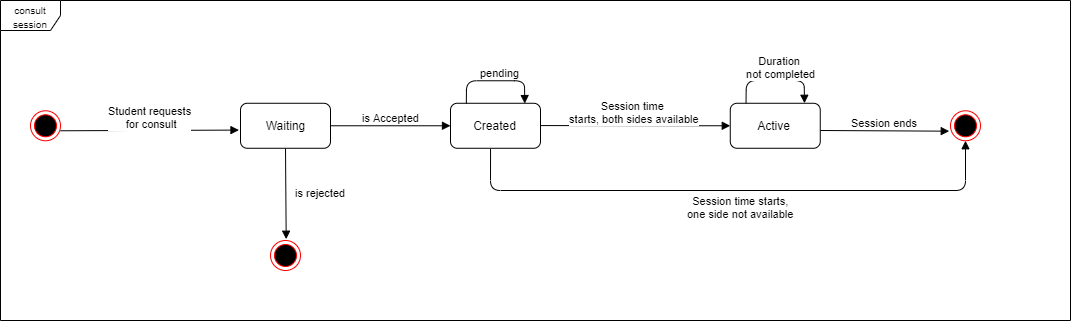

The diagram above was exported from draw.io. Its source (the exported page's mxGraphModel, read from the mxfile embedded in the PNG):
<mxGraphModel dx="2038" dy="930" grid="1" gridSize="10" guides="1" tooltips="1" connect="1" arrows="1" fold="1" page="1" pageScale="1" pageWidth="850" pageHeight="1100" math="0" shadow="0">
  <root>
    <mxCell id="0" />
    <mxCell id="1" parent="0" />
    <mxCell id="V4VaU4vNYg4oOjsrweZo-1" value="&lt;font style=&quot;font-size: 10px&quot;&gt;consult session&lt;/font&gt;" style="shape=umlFrame;whiteSpace=wrap;html=1;" vertex="1" parent="1">
      <mxGeometry x="290" y="50" width="1070" height="320" as="geometry" />
    </mxCell>
    <mxCell id="V4VaU4vNYg4oOjsrweZo-2" value="" style="ellipse;html=1;shape=endState;fillColor=#000000;strokeColor=#ff0000;" vertex="1" parent="1">
      <mxGeometry x="320" y="160.27" width="30" height="30" as="geometry" />
    </mxCell>
    <mxCell id="V4VaU4vNYg4oOjsrweZo-4" value="Student requests&lt;br&gt;&amp;nbsp;for consult" style="html=1;verticalAlign=bottom;endArrow=block;entryX=-0.017;entryY=0.596;entryDx=0;entryDy=0;entryPerimeter=0;" edge="1" parent="1" target="V4VaU4vNYg4oOjsrweZo-3">
      <mxGeometry width="80" relative="1" as="geometry">
        <mxPoint x="350" y="180.27" as="sourcePoint" />
        <mxPoint x="420" y="180.27" as="targetPoint" />
      </mxGeometry>
    </mxCell>
    <mxCell id="V4VaU4vNYg4oOjsrweZo-6" value="Created" style="rounded=1;whiteSpace=wrap;html=1;" vertex="1" parent="1">
      <mxGeometry x="740" y="152.77" width="90" height="45" as="geometry" />
    </mxCell>
    <mxCell id="V4VaU4vNYg4oOjsrweZo-7" value="is Accepted" style="html=1;verticalAlign=bottom;endArrow=block;entryX=0;entryY=0.5;entryDx=0;entryDy=0;" edge="1" parent="1" source="V4VaU4vNYg4oOjsrweZo-3" target="V4VaU4vNYg4oOjsrweZo-6">
      <mxGeometry width="80" relative="1" as="geometry">
        <mxPoint x="570" y="180.27" as="sourcePoint" />
        <mxPoint x="650" y="180.27" as="targetPoint" />
      </mxGeometry>
    </mxCell>
    <mxCell id="V4VaU4vNYg4oOjsrweZo-10" value="is rejected" style="html=1;verticalAlign=bottom;endArrow=block;exitX=0.5;exitY=1;exitDx=0;exitDy=0;entryX=0.523;entryY=-0.053;entryDx=0;entryDy=0;entryPerimeter=0;" edge="1" parent="1" source="V4VaU4vNYg4oOjsrweZo-3">
      <mxGeometry x="0.1608" y="35" width="80" relative="1" as="geometry">
        <mxPoint x="530" y="220.27" as="sourcePoint" />
        <mxPoint x="575.69" y="288.67999999999995" as="targetPoint" />
        <mxPoint as="offset" />
      </mxGeometry>
    </mxCell>
    <mxCell id="V4VaU4vNYg4oOjsrweZo-3" value="Waiting" style="rounded=1;whiteSpace=wrap;html=1;" vertex="1" parent="1">
      <mxGeometry x="530" y="152.77" width="90" height="45" as="geometry" />
    </mxCell>
    <mxCell id="V4VaU4vNYg4oOjsrweZo-15" value="pending" style="html=1;verticalAlign=bottom;endArrow=block;exitX=0.176;exitY=0.006;exitDx=0;exitDy=0;exitPerimeter=0;entryX=0.825;entryY=0.006;entryDx=0;entryDy=0;entryPerimeter=0;" edge="1" parent="1" source="V4VaU4vNYg4oOjsrweZo-6" target="V4VaU4vNYg4oOjsrweZo-6">
      <mxGeometry x="0.0966" width="80" relative="1" as="geometry">
        <mxPoint x="760" y="130.27" as="sourcePoint" />
        <mxPoint x="840" y="130.27" as="targetPoint" />
        <Array as="points">
          <mxPoint x="756" y="130.27" />
          <mxPoint x="814" y="130.27" />
        </Array>
        <mxPoint as="offset" />
      </mxGeometry>
    </mxCell>
    <mxCell id="V4VaU4vNYg4oOjsrweZo-16" value="Session time &lt;br&gt;starts, both sides available" style="html=1;verticalAlign=bottom;endArrow=block;entryX=0;entryY=0.5;entryDx=0;entryDy=0;" edge="1" parent="1" target="V4VaU4vNYg4oOjsrweZo-17">
      <mxGeometry width="80" relative="1" as="geometry">
        <mxPoint x="830" y="175.07000000000002" as="sourcePoint" />
        <mxPoint x="910" y="175.27" as="targetPoint" />
      </mxGeometry>
    </mxCell>
    <mxCell id="V4VaU4vNYg4oOjsrweZo-17" value="Active" style="rounded=1;whiteSpace=wrap;html=1;" vertex="1" parent="1">
      <mxGeometry x="1019.76" y="152.77" width="90" height="45" as="geometry" />
    </mxCell>
    <mxCell id="V4VaU4vNYg4oOjsrweZo-18" value="Duration&lt;br&gt;&amp;nbsp;not completed" style="html=1;verticalAlign=bottom;endArrow=block;exitX=0.176;exitY=0.006;exitDx=0;exitDy=0;exitPerimeter=0;entryX=0.825;entryY=0.006;entryDx=0;entryDy=0;entryPerimeter=0;" edge="1" parent="1">
      <mxGeometry x="0.0973" width="80" relative="1" as="geometry">
        <mxPoint x="1035.55" y="152.76999999999998" as="sourcePoint" />
        <mxPoint x="1093.96" y="152.76999999999998" as="targetPoint" />
        <Array as="points">
          <mxPoint x="1035.71" y="130" />
          <mxPoint x="1093.71" y="130" />
        </Array>
        <mxPoint as="offset" />
      </mxGeometry>
    </mxCell>
    <mxCell id="V4VaU4vNYg4oOjsrweZo-19" value="" style="ellipse;html=1;shape=endState;fillColor=#000000;strokeColor=#ff0000;" vertex="1" parent="1">
      <mxGeometry x="560" y="290" width="30" height="30" as="geometry" />
    </mxCell>
    <mxCell id="V4VaU4vNYg4oOjsrweZo-22" value="" style="ellipse;html=1;shape=endState;fillColor=#000000;strokeColor=#ff0000;" vertex="1" parent="1">
      <mxGeometry x="1240" y="160.27" width="30" height="30" as="geometry" />
    </mxCell>
    <mxCell id="V4VaU4vNYg4oOjsrweZo-23" value="Session ends" style="html=1;verticalAlign=bottom;endArrow=block;entryX=-0.042;entryY=0.68;entryDx=0;entryDy=0;entryPerimeter=0;" edge="1" parent="1" target="V4VaU4vNYg4oOjsrweZo-22">
      <mxGeometry width="80" relative="1" as="geometry">
        <mxPoint x="1110" y="180" as="sourcePoint" />
        <mxPoint x="1190" y="180" as="targetPoint" />
      </mxGeometry>
    </mxCell>
    <mxCell id="V4VaU4vNYg4oOjsrweZo-24" value="Session time starts,&lt;br&gt;one side not available" style="html=1;verticalAlign=bottom;endArrow=block;exitX=0.445;exitY=1.014;exitDx=0;exitDy=0;exitPerimeter=0;entryX=0.5;entryY=1;entryDx=0;entryDy=0;" edge="1" parent="1" source="V4VaU4vNYg4oOjsrweZo-6" target="V4VaU4vNYg4oOjsrweZo-22">
      <mxGeometry x="0.0298" y="-30" width="80" relative="1" as="geometry">
        <mxPoint x="790" y="250" as="sourcePoint" />
        <mxPoint x="870" y="250" as="targetPoint" />
        <Array as="points">
          <mxPoint x="780" y="240" />
          <mxPoint x="1255" y="240" />
        </Array>
        <mxPoint as="offset" />
      </mxGeometry>
    </mxCell>
  </root>
</mxGraphModel>